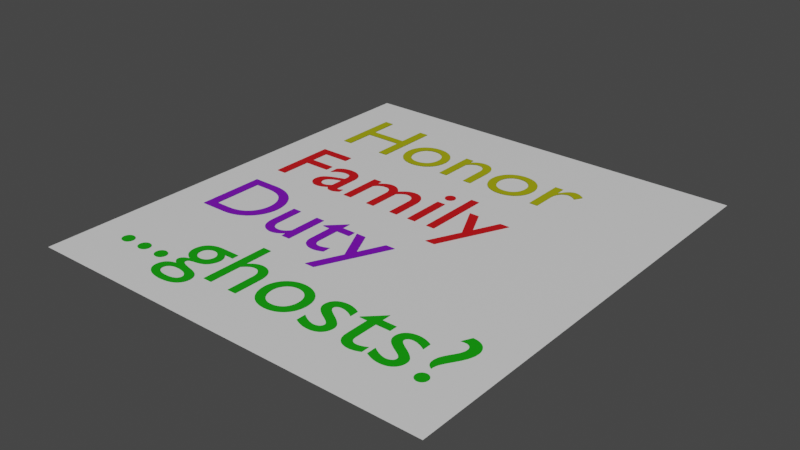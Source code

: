 # Source: livelaughlove.blend  (saved by Blender 2.80.75; exported with 4.5.12 LTS)
import bpy
from mathutils import Matrix  # noqa: F401  (used for matrix-valued properties, if any)

bpy.ops.wm.read_factory_settings(use_empty=True)
scene = bpy.context.scene
scene.name = 'Scene'

# ---- collections
col_collection = bpy.data.collections.new('Collection'); scene.collection.children.link(col_collection)

# ---- materials (node trees are filled in below, after node groups)
mat_material_001 = bpy.data.materials.new('Material.001')
mat_material_001.use_transparent_shadow = False
mat_material_002 = bpy.data.materials.new('Material.002')
mat_material_002.use_transparent_shadow = False
mat_material_003 = bpy.data.materials.new('Material.003')
mat_material_003.use_transparent_shadow = False
mat_material_004 = bpy.data.materials.new('Material.004')
mat_material_004.use_transparent_shadow = False
mat_material_000 = bpy.data.materials.new('Material.000')
mat_material_000.use_transparent_shadow = False

# ---- material node trees
mat_material_001.use_nodes = True; mat_material_001.node_tree.nodes.clear()
_N = mat_material_001.node_tree.nodes; _L = mat_material_001.node_tree.links
n0 = _N.new('ShaderNodeBsdfPrincipled'); n0.name = 'Principled BSDF'; n0.location = (10, 300)
n0.distribution = 'GGX'
n0.subsurface_method = 'BURLEY'
n0.inputs[3].default_value = 1.45
n0.inputs[27].default_value = (0.0, 0.0, 0.0, 1.0)
n0.inputs[28].default_value = 1.0
n1 = _N.new('ShaderNodeOutputMaterial'); n1.name = 'Material Output'; n1.location = (300, 300)
_L.new(n0.outputs[0], n1.inputs[0])
n1.is_active_output = True
mat_material_002.use_nodes = True; mat_material_002.node_tree.nodes.clear()
_N = mat_material_002.node_tree.nodes; _L = mat_material_002.node_tree.links
n0 = _N.new('ShaderNodeBsdfPrincipled'); n0.name = 'Principled BSDF'; n0.location = (10, 300)
n0.distribution = 'GGX'
n0.subsurface_method = 'BURLEY'
n0.inputs[0].default_value = (0.3795, 0.3931, 0.0, 1.0)
n0.inputs[3].default_value = 1.45
n0.inputs[27].default_value = (0.0, 0.0, 0.0, 1.0)
n0.inputs[28].default_value = 1.0
n1 = _N.new('ShaderNodeOutputMaterial'); n1.name = 'Material Output'; n1.location = (300, 300)
_L.new(n0.outputs[0], n1.inputs[0])
n1.is_active_output = True
mat_material_003.use_nodes = True; mat_material_003.node_tree.nodes.clear()
_N = mat_material_003.node_tree.nodes; _L = mat_material_003.node_tree.links
n0 = _N.new('ShaderNodeBsdfPrincipled'); n0.name = 'Principled BSDF'; n0.location = (10, 300)
n0.distribution = 'GGX'
n0.subsurface_method = 'BURLEY'
n0.inputs[0].default_value = (0.6152, 0.003655, 0.006857, 1.0)
n0.inputs[3].default_value = 1.45
n0.inputs[27].default_value = (0.0, 0.0, 0.0, 1.0)
n0.inputs[28].default_value = 1.0
n1 = _N.new('ShaderNodeOutputMaterial'); n1.name = 'Material Output'; n1.location = (300, 300)
_L.new(n0.outputs[0], n1.inputs[0])
n1.is_active_output = True
mat_material_004.use_nodes = True; mat_material_004.node_tree.nodes.clear()
_N = mat_material_004.node_tree.nodes; _L = mat_material_004.node_tree.links
n0 = _N.new('ShaderNodeBsdfPrincipled'); n0.name = 'Principled BSDF'; n0.location = (10, 300)
n0.distribution = 'GGX'
n0.subsurface_method = 'BURLEY'
n0.inputs[0].default_value = (0.00422, 0.3506, 0.0, 1.0)
n0.inputs[3].default_value = 1.45
n0.inputs[27].default_value = (0.0, 0.0, 0.0, 1.0)
n0.inputs[28].default_value = 1.0
n1 = _N.new('ShaderNodeOutputMaterial'); n1.name = 'Material Output'; n1.location = (300, 300)
_L.new(n0.outputs[0], n1.inputs[0])
n1.is_active_output = True
mat_material_000.use_nodes = True; mat_material_000.node_tree.nodes.clear()
_N = mat_material_000.node_tree.nodes; _L = mat_material_000.node_tree.links
n0 = _N.new('ShaderNodeBsdfPrincipled'); n0.name = 'Principled BSDF'; n0.location = (10, 300)
n0.distribution = 'GGX'
n0.subsurface_method = 'BURLEY'
n0.inputs[0].default_value = (0.1925, 0.001623, 0.4869, 1.0)
n0.inputs[3].default_value = 1.45
n0.inputs[27].default_value = (0.0, 0.0, 0.0, 1.0)
n0.inputs[28].default_value = 1.0
n1 = _N.new('ShaderNodeOutputMaterial'); n1.name = 'Material Output'; n1.location = (300, 300)
_L.new(n0.outputs[0], n1.inputs[0])
n1.is_active_output = True

# ---- world
world_world = bpy.data.worlds.new('World'); scene.world = world_world
world_world.use_nodes = True; world_world.node_tree.nodes.clear()
_N = world_world.node_tree.nodes; _L = world_world.node_tree.links
n0 = _N.new('ShaderNodeOutputWorld'); n0.name = 'World Output'; n0.location = (300, 300)
n1 = _N.new('ShaderNodeBackground'); n1.name = 'Background'; n1.location = (10, 300)
n1.inputs[0].default_value = (0.05088, 0.05088, 0.05088, 1.0)
_L.new(n1.outputs[0], n0.inputs[0])
n0.is_active_output = True
world_world.color = (0.05088, 0.05088, 0.05088)
world_world.use_sun_shadow = False
world_world.sun_shadow_jitter_overblur = 0.0

# ---- meshes
me_plane = bpy.data.meshes.new('Plane')
me_plane.from_pydata([(-1.0, -1.0, 0.0), (1.0, -1.0, 0.0), (-1.0, 1.0, 0.0), (1.0, 1.0, 0.0)], [], [(0, 1, 3, 2)])
_uv = me_plane.uv_layers.new(name='UVMap')
_uv.uv.foreach_set('vector', [0.0, 0.0, 1.0, 0.0, 1.0, 1.0, 0.0, 1.0])
me_plane.materials.append(mat_material_001)
me_plane.use_remesh_fix_poles = True
me_plane.use_remesh_preserve_attributes = False
me_plane.use_mirror_vertex_groups = False
me_plane.update()

# ---- curves / text
txt_text = bpy.data.curves.new('Text', 'FONT')
txt_text.dimensions = '2D'
txt_text.body = 'Honor'
txt_text.materials.append(mat_material_002)
txt_text.use_path_clamp = True
txt_text_001 = bpy.data.curves.new('Text.001', 'FONT')
txt_text_001.dimensions = '2D'
txt_text_001.body = 'Family'
txt_text_001.materials.append(mat_material_003)
txt_text_001.use_path_clamp = True
txt_text_002 = bpy.data.curves.new('Text.002', 'FONT')
txt_text_002.dimensions = '2D'
txt_text_002.body = '...ghosts?'
txt_text_002.materials.append(mat_material_004)
txt_text_002.use_path_clamp = True
txt_text_003 = bpy.data.curves.new('Text.003', 'FONT')
txt_text_003.dimensions = '2D'
txt_text_003.body = 'Duty'
txt_text_003.materials.append(mat_material_000)
txt_text_003.use_path_clamp = True

# ---- objects
ob_plane = bpy.data.objects.new('Plane', me_plane)
ob_live = bpy.data.objects.new('Live', txt_text)
ob_laugh = bpy.data.objects.new('Laugh', txt_text_001)
ob_love = bpy.data.objects.new('Love', txt_text_002)
ob_laugh_001 = bpy.data.objects.new('Laugh.001', txt_text_003)

# ---- transforms, parenting, visibility, modifiers, constraints
ob_plane.location = (0.0, 0.0, 0.0)
ob_plane.scale = (2.067, 2.25, 1.0)
ob_plane.lineart.crease_threshold = 0.0
ob_live.location = (-1.763, 1.107, 0.01)
ob_live.lineart.crease_threshold = 0.0
ob_laugh.location = (-1.763, 0.1357, 0.01)
ob_laugh.lineart.crease_threshold = 0.0
ob_love.location = (-1.763, -1.766, 0.01)
ob_love.lineart.crease_threshold = 0.0
ob_laugh_001.location = (-1.763, -0.8249, 0.01)
ob_laugh_001.lineart.crease_threshold = 0.0

# ---- collection membership
col_collection.objects.link(ob_plane)
col_collection.objects.link(ob_live)
col_collection.objects.link(ob_laugh)
col_collection.objects.link(ob_love)
col_collection.objects.link(ob_laugh_001)

# ---- scene / render settings (as saved in the file)
scene.frame_start = 1; scene.frame_end = 250; scene.frame_set(1)
scene.render.engine = 'BLENDER_EEVEE_NEXT'
scene.cycles.samples = 128
scene.cycles.sampling_pattern = 'TABULATED_SOBOL'
scene.cycles.use_adaptive_sampling = False
scene.cycles.use_light_tree = False
scene.view_settings.view_transform = 'Filmic'
bpy.context.view_layer.update()

# ---- added for rendering (the .blend has no active camera and no usable light): camera, sun
cam_auto = bpy.data.cameras.new('AutoCamera')
cam_auto.lens = 50.0
cam_auto.sensor_width = 36.0
cam_auto.clip_end = 1000.0
ob_auto_camera = bpy.data.objects.new('AutoCamera', cam_auto)
scene.collection.objects.link(ob_auto_camera)
ob_auto_camera.location = (5.65358, -6.7843, 4.52787)
ob_auto_camera.rotation_euler = (1.09748, -7.21219e-08, 0.694738)
scene.camera = ob_auto_camera
light_auto_sun = bpy.data.lights.new('AutoSun', 'SUN')
light_auto_sun.energy = 3.0
light_auto_sun.angle = 0.0523599
ob_auto_sun = bpy.data.objects.new('AutoSun', light_auto_sun)
scene.collection.objects.link(ob_auto_sun)
ob_auto_sun.rotation_euler = (0.872665, 0.174533, 0.523599)
bpy.context.view_layer.update()
